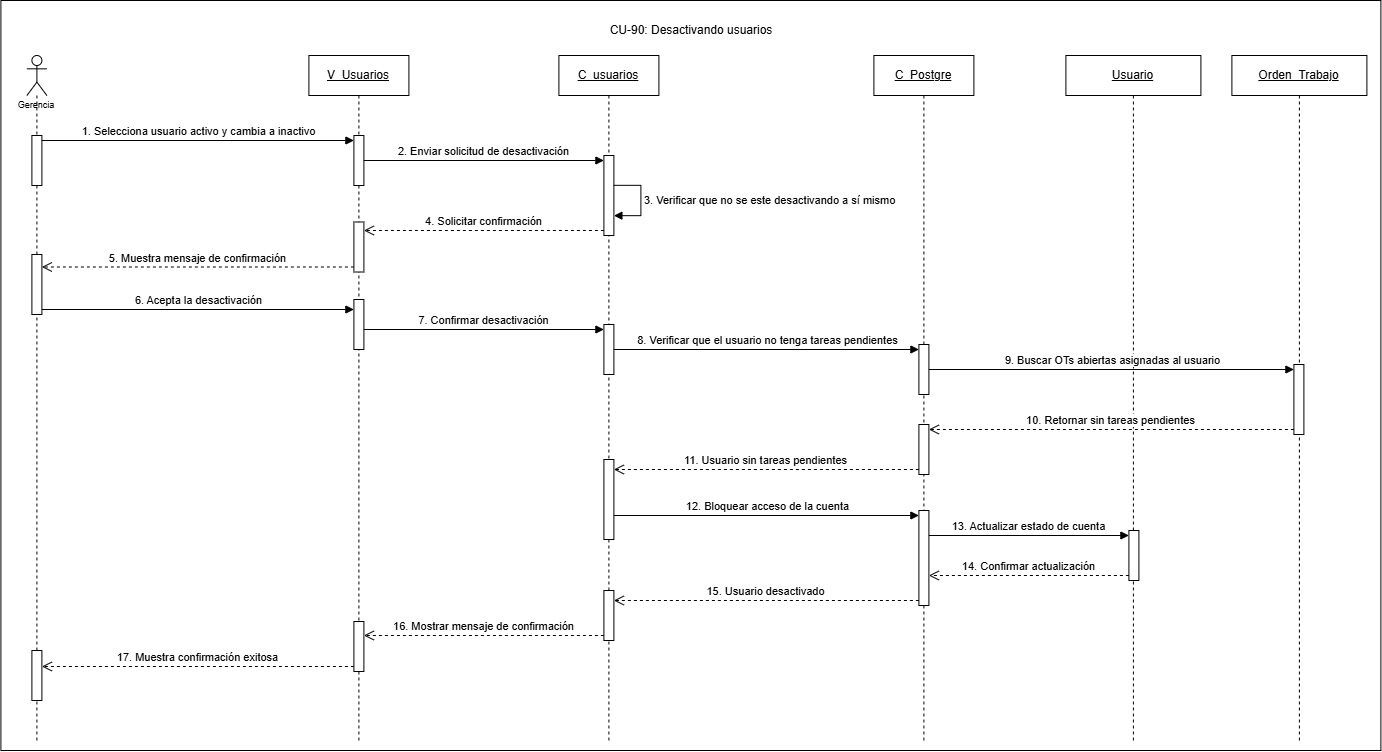

The diagram above was exported from draw.io. Its source (the exported page's mxGraphModel, read from the mxfile embedded in the PNG):
<mxGraphModel dx="1557" dy="995" grid="1" gridSize="10" guides="1" tooltips="1" connect="1" arrows="1" fold="1" page="1" pageScale="1" pageWidth="827" pageHeight="1169" math="0" shadow="0">
  <root>
    <mxCell id="0" />
    <mxCell id="1" parent="0" />
    <mxCell id="7lOOSWcjM2ObKWxgROvy-1" parent="1" style="rounded=0;whiteSpace=wrap;html=1;" value="" vertex="1">
      <mxGeometry height="750" width="1380" x="190" y="160" as="geometry" />
    </mxCell>
    <mxCell id="5ySFz4gX9wT_xbiO0Smd-1" parent="1" style="shape=umlLifeline;perimeter=lifelinePerimeter;whiteSpace=wrap;html=1;container=1;dropTarget=0;collapsible=0;recursiveResize=0;outlineConnect=0;portConstraint=eastwest;newEdgeStyle={&quot;curved&quot;:0,&quot;rounded&quot;:0};participant=umlActor;align=center;" value="&lt;p&gt;&lt;font style=&quot;font-size: 9px;&quot; face=&quot;Helvetica&quot;&gt;&lt;br&gt;&lt;br&gt;&lt;br&gt;&lt;br&gt;Gerencia&lt;/font&gt;&lt;/p&gt;" vertex="1">
      <mxGeometry height="685" width="20" x="216" y="215" as="geometry" />
    </mxCell>
    <mxCell id="5ySFz4gX9wT_xbiO0Smd-6" parent="5ySFz4gX9wT_xbiO0Smd-1" style="html=1;points=[[0,0,0,0,5],[0,1,0,0,-5],[1,0,0,0,5],[1,1,0,0,-5]];perimeter=orthogonalPerimeter;outlineConnect=0;targetShapes=umlLifeline;portConstraint=eastwest;newEdgeStyle={&quot;curved&quot;:0,&quot;rounded&quot;:0};" value="" vertex="1">
      <mxGeometry height="50" width="10" x="5" y="80" as="geometry" />
    </mxCell>
    <mxCell id="XsBuR8jsXSKJG8qHkA_V-12" parent="5ySFz4gX9wT_xbiO0Smd-1" style="html=1;points=[[0,0,0,0,5],[0,1,0,0,-5],[1,0,0,0,5],[1,1,0,0,-5]];perimeter=orthogonalPerimeter;outlineConnect=0;targetShapes=umlLifeline;portConstraint=eastwest;newEdgeStyle={&quot;curved&quot;:0,&quot;rounded&quot;:0};" value="" vertex="1">
      <mxGeometry height="50" width="10" x="5" y="595" as="geometry" />
    </mxCell>
    <mxCell id="XsBuR8jsXSKJG8qHkA_V-13" edge="1" parent="5ySFz4gX9wT_xbiO0Smd-1" source="Vs2etpaDI7m9V5MN82kX-9" style="html=1;verticalAlign=bottom;endArrow=open;dashed=1;endSize=8;curved=0;rounded=0;exitX=0;exitY=1;exitDx=0;exitDy=-5;exitPerimeter=0;" target="XsBuR8jsXSKJG8qHkA_V-12" value="17. Muestra confirmación exitosa">
      <mxGeometry relative="1" as="geometry">
        <mxPoint x="244" y="625" as="sourcePoint" />
        <mxPoint x="-164" y="696" as="targetPoint" />
      </mxGeometry>
    </mxCell>
    <mxCell id="OC0a-PfQyaskhvSRQCSN-12" parent="5ySFz4gX9wT_xbiO0Smd-1" style="html=1;points=[[0,0,0,0,5],[0,1,0,0,-5],[1,0,0,0,5],[1,1,0,0,-5]];perimeter=orthogonalPerimeter;outlineConnect=0;targetShapes=umlLifeline;portConstraint=eastwest;newEdgeStyle={&quot;curved&quot;:0,&quot;rounded&quot;:0};" value="" vertex="1">
      <mxGeometry height="60" width="10" x="5" y="199" as="geometry" />
    </mxCell>
    <mxCell id="5ySFz4gX9wT_xbiO0Smd-2" parent="1" style="shape=umlLifeline;perimeter=lifelinePerimeter;whiteSpace=wrap;html=1;container=1;dropTarget=0;collapsible=0;recursiveResize=0;outlineConnect=0;portConstraint=eastwest;newEdgeStyle={&quot;curved&quot;:0,&quot;rounded&quot;:0};" value="&lt;u&gt;V_Usuarios&lt;/u&gt;" vertex="1">
      <mxGeometry height="685" width="100" x="498" y="215" as="geometry" />
    </mxCell>
    <mxCell id="5ySFz4gX9wT_xbiO0Smd-12" parent="5ySFz4gX9wT_xbiO0Smd-2" style="html=1;points=[[0,0,0,0,5],[0,1,0,0,-5],[1,0,0,0,5],[1,1,0,0,-5]];perimeter=orthogonalPerimeter;outlineConnect=0;targetShapes=umlLifeline;portConstraint=eastwest;newEdgeStyle={&quot;curved&quot;:0,&quot;rounded&quot;:0};" value="" vertex="1">
      <mxGeometry height="50" width="10" x="45" y="80" as="geometry" />
    </mxCell>
    <mxCell id="EpAvomrzWtd9CiGntZvA-1" parent="5ySFz4gX9wT_xbiO0Smd-2" style="html=1;points=[[0,0,0,0,5],[0,1,0,0,-5],[1,0,0,0,5],[1,1,0,0,-5]];perimeter=orthogonalPerimeter;outlineConnect=0;targetShapes=umlLifeline;portConstraint=eastwest;newEdgeStyle={&quot;curved&quot;:0,&quot;rounded&quot;:0};" value="" vertex="1">
      <mxGeometry height="50" width="10" x="45" y="244" as="geometry" />
    </mxCell>
    <mxCell id="Vs2etpaDI7m9V5MN82kX-9" parent="5ySFz4gX9wT_xbiO0Smd-2" style="html=1;points=[[0,0,0,0,5],[0,1,0,0,-5],[1,0,0,0,5],[1,1,0,0,-5]];perimeter=orthogonalPerimeter;outlineConnect=0;targetShapes=umlLifeline;portConstraint=eastwest;newEdgeStyle={&quot;curved&quot;:0,&quot;rounded&quot;:0};" value="" vertex="1">
      <mxGeometry height="50" width="10" x="45" y="566" as="geometry" />
    </mxCell>
    <mxCell id="OC0a-PfQyaskhvSRQCSN-10" parent="5ySFz4gX9wT_xbiO0Smd-2" style="html=1;points=[[0,0,0,0,5],[0,1,0,0,-5],[1,0,0,0,5],[1,1,0,0,-5]];perimeter=orthogonalPerimeter;outlineConnect=0;targetShapes=umlLifeline;portConstraint=eastwest;newEdgeStyle={&quot;curved&quot;:0,&quot;rounded&quot;:0};" value="" vertex="1">
      <mxGeometry height="50" width="10" x="45" y="166.5" as="geometry" />
    </mxCell>
    <mxCell id="5ySFz4gX9wT_xbiO0Smd-3" parent="1" style="shape=umlLifeline;perimeter=lifelinePerimeter;whiteSpace=wrap;html=1;container=1;dropTarget=0;collapsible=0;recursiveResize=0;outlineConnect=0;portConstraint=eastwest;newEdgeStyle={&quot;curved&quot;:0,&quot;rounded&quot;:0};" value="&lt;u&gt;C_usuarios&lt;/u&gt;" vertex="1">
      <mxGeometry height="685" width="100" x="748" y="215" as="geometry" />
    </mxCell>
    <mxCell id="5ySFz4gX9wT_xbiO0Smd-15" parent="5ySFz4gX9wT_xbiO0Smd-3" style="html=1;points=[[0,0,0,0,5],[0,1,0,0,-5],[1,0,0,0,5],[1,1,0,0,-5]];perimeter=orthogonalPerimeter;outlineConnect=0;targetShapes=umlLifeline;portConstraint=eastwest;newEdgeStyle={&quot;curved&quot;:0,&quot;rounded&quot;:0};" value="" vertex="1">
      <mxGeometry height="80" width="10" x="45" y="100" as="geometry" />
    </mxCell>
    <mxCell id="EpAvomrzWtd9CiGntZvA-4" parent="5ySFz4gX9wT_xbiO0Smd-3" style="html=1;points=[[0,0,0,0,5],[0,1,0,0,-5],[1,0,0,0,5],[1,1,0,0,-5]];perimeter=orthogonalPerimeter;outlineConnect=0;targetShapes=umlLifeline;portConstraint=eastwest;newEdgeStyle={&quot;curved&quot;:0,&quot;rounded&quot;:0};" value="" vertex="1">
      <mxGeometry height="50" width="10" x="45" y="269" as="geometry" />
    </mxCell>
    <mxCell id="EpAvomrzWtd9CiGntZvA-21" parent="5ySFz4gX9wT_xbiO0Smd-3" style="html=1;points=[[0,0,0,0,5],[0,1,0,0,-5],[1,0,0,0,5],[1,1,0,0,-5]];perimeter=orthogonalPerimeter;outlineConnect=0;targetShapes=umlLifeline;portConstraint=eastwest;newEdgeStyle={&quot;curved&quot;:0,&quot;rounded&quot;:0};" value="" vertex="1">
      <mxGeometry height="80" width="10" x="45" y="404" as="geometry" />
    </mxCell>
    <mxCell id="lkgv8ppB7YUg0-YIOBQy-2" edge="1" parent="5ySFz4gX9wT_xbiO0Smd-3" source="5ySFz4gX9wT_xbiO0Smd-15" style="html=1;align=left;spacingLeft=2;endArrow=block;rounded=0;edgeStyle=orthogonalEdgeStyle;curved=0;rounded=0;innerLoopWaypoints=1;" target="5ySFz4gX9wT_xbiO0Smd-15" value="3. Verificar que no se este desactivando a sí mismo">
      <mxGeometry relative="1" as="geometry">
        <Array as="points">
          <mxPoint x="82" y="129.84" />
          <mxPoint x="82" y="160.16" />
        </Array>
        <mxPoint x="70" y="125" as="sourcePoint" />
        <mxPoint x="75" y="155" as="targetPoint" />
      </mxGeometry>
    </mxCell>
    <mxCell id="JD2d_SJppyU7m_ZELOhE-1" parent="5ySFz4gX9wT_xbiO0Smd-3" style="html=1;points=[[0,0,0,0,5],[0,1,0,0,-5],[1,0,0,0,5],[1,1,0,0,-5]];perimeter=orthogonalPerimeter;outlineConnect=0;targetShapes=umlLifeline;portConstraint=eastwest;newEdgeStyle={&quot;curved&quot;:0,&quot;rounded&quot;:0};" value="" vertex="1">
      <mxGeometry height="50" width="10" x="45" y="535" as="geometry" />
    </mxCell>
    <mxCell id="5ySFz4gX9wT_xbiO0Smd-4" parent="1" style="shape=umlLifeline;perimeter=lifelinePerimeter;whiteSpace=wrap;html=1;container=1;dropTarget=0;collapsible=0;recursiveResize=0;outlineConnect=0;portConstraint=eastwest;newEdgeStyle={&quot;curved&quot;:0,&quot;rounded&quot;:0};" value="&lt;u&gt;C_Postgre&lt;/u&gt;" vertex="1">
      <mxGeometry height="685" width="100" x="1063" y="215" as="geometry" />
    </mxCell>
    <mxCell id="OC0a-PfQyaskhvSRQCSN-14" parent="5ySFz4gX9wT_xbiO0Smd-4" style="html=1;points=[[0,0,0,0,5],[0,1,0,0,-5],[1,0,0,0,5],[1,1,0,0,-5]];perimeter=orthogonalPerimeter;outlineConnect=0;targetShapes=umlLifeline;portConstraint=eastwest;newEdgeStyle={&quot;curved&quot;:0,&quot;rounded&quot;:0};" value="" vertex="1">
      <mxGeometry height="50" width="10" x="45" y="289" as="geometry" />
    </mxCell>
    <mxCell id="OC0a-PfQyaskhvSRQCSN-20" parent="5ySFz4gX9wT_xbiO0Smd-4" style="html=1;points=[[0,0,0,0,5],[0,1,0,0,-5],[1,0,0,0,5],[1,1,0,0,-5]];perimeter=orthogonalPerimeter;outlineConnect=0;targetShapes=umlLifeline;portConstraint=eastwest;newEdgeStyle={&quot;curved&quot;:0,&quot;rounded&quot;:0};" value="" vertex="1">
      <mxGeometry height="50" width="10" x="45" y="369" as="geometry" />
    </mxCell>
    <mxCell id="lkgv8ppB7YUg0-YIOBQy-3" parent="5ySFz4gX9wT_xbiO0Smd-4" style="html=1;points=[[0,0,0,0,5],[0,1,0,0,-5],[1,0,0,0,5],[1,1,0,0,-5]];perimeter=orthogonalPerimeter;outlineConnect=0;targetShapes=umlLifeline;portConstraint=eastwest;newEdgeStyle={&quot;curved&quot;:0,&quot;rounded&quot;:0};" value="" vertex="1">
      <mxGeometry height="95" width="10" x="45" y="455" as="geometry" />
    </mxCell>
    <mxCell id="5ySFz4gX9wT_xbiO0Smd-5" parent="1" style="shape=umlLifeline;perimeter=lifelinePerimeter;whiteSpace=wrap;html=1;container=1;dropTarget=0;collapsible=0;recursiveResize=0;outlineConnect=0;portConstraint=eastwest;newEdgeStyle={&quot;curved&quot;:0,&quot;rounded&quot;:0};" value="&lt;u&gt;Usuario&lt;/u&gt;" vertex="1">
      <mxGeometry height="685" width="135" x="1255" y="215" as="geometry" />
    </mxCell>
    <mxCell id="lkgv8ppB7YUg0-YIOBQy-6" parent="5ySFz4gX9wT_xbiO0Smd-5" style="html=1;points=[[0,0,0,0,5],[0,1,0,0,-5],[1,0,0,0,5],[1,1,0,0,-5]];perimeter=orthogonalPerimeter;outlineConnect=0;targetShapes=umlLifeline;portConstraint=eastwest;newEdgeStyle={&quot;curved&quot;:0,&quot;rounded&quot;:0};" value="" vertex="1">
      <mxGeometry height="50" width="10" x="63" y="475" as="geometry" />
    </mxCell>
    <mxCell id="5ySFz4gX9wT_xbiO0Smd-13" edge="1" parent="1" source="5ySFz4gX9wT_xbiO0Smd-6" style="html=1;verticalAlign=bottom;endArrow=block;curved=0;rounded=0;entryX=0;entryY=0;entryDx=0;entryDy=5;exitX=1;exitY=0;exitDx=0;exitDy=5;exitPerimeter=0;" target="5ySFz4gX9wT_xbiO0Smd-12" value="1. Selecciona usuario activo y cambia a inactivo">
      <mxGeometry relative="1" as="geometry">
        <mxPoint x="321" y="300" as="sourcePoint" />
      </mxGeometry>
    </mxCell>
    <mxCell id="5ySFz4gX9wT_xbiO0Smd-16" edge="1" parent="1" source="5ySFz4gX9wT_xbiO0Smd-12" style="html=1;verticalAlign=bottom;endArrow=block;curved=0;rounded=0;entryX=0;entryY=0;entryDx=0;entryDy=5;" target="5ySFz4gX9wT_xbiO0Smd-15" value="2. Enviar solicitud de desactivación">
      <mxGeometry relative="1" as="geometry">
        <mxPoint x="762" y="320" as="sourcePoint" />
      </mxGeometry>
    </mxCell>
    <mxCell id="5PgkDvSNA1WPaRLyoTLD-2" parent="1" style="text;html=1;whiteSpace=wrap;strokeColor=none;fillColor=none;align=center;verticalAlign=middle;rounded=0;" value="CU-90: Desactivando usuarios" vertex="1">
      <mxGeometry height="30" width="367.5" x="696.25" y="175" as="geometry" />
    </mxCell>
    <mxCell id="EpAvomrzWtd9CiGntZvA-2" edge="1" parent="1" source="OC0a-PfQyaskhvSRQCSN-12" style="html=1;verticalAlign=bottom;endArrow=block;curved=0;rounded=0;exitX=1;exitY=1;exitDx=0;exitDy=-5;exitPerimeter=0;" target="EpAvomrzWtd9CiGntZvA-1" value="6. Acepta la desactivación">
      <mxGeometry relative="1" as="geometry">
        <mxPoint x="231" y="564" as="sourcePoint" />
        <mxPoint x="530" y="479" as="targetPoint" />
      </mxGeometry>
    </mxCell>
    <mxCell id="EpAvomrzWtd9CiGntZvA-5" edge="1" parent="1" source="EpAvomrzWtd9CiGntZvA-1" style="html=1;verticalAlign=bottom;endArrow=block;curved=0;rounded=0;entryX=0;entryY=0;entryDx=0;entryDy=5;" target="EpAvomrzWtd9CiGntZvA-4" value="7. Confirmar desactivación">
      <mxGeometry relative="1" as="geometry">
        <mxPoint x="717" y="789" as="sourcePoint" />
      </mxGeometry>
    </mxCell>
    <mxCell id="EpAvomrzWtd9CiGntZvA-22" edge="1" parent="1" source="OC0a-PfQyaskhvSRQCSN-20" style="html=1;verticalAlign=bottom;endArrow=open;dashed=1;endSize=8;curved=0;rounded=0;exitX=0;exitY=1;exitDx=0;exitDy=-5;exitPerimeter=0;" target="EpAvomrzWtd9CiGntZvA-21" value="11. Usuario sin tareas pendientes">
      <mxGeometry relative="1" as="geometry">
        <mxPoint x="1068" y="621" as="sourcePoint" />
        <mxPoint x="669" y="696" as="targetPoint" />
      </mxGeometry>
    </mxCell>
    <mxCell id="Vs2etpaDI7m9V5MN82kX-10" edge="1" parent="1" source="JD2d_SJppyU7m_ZELOhE-1" style="html=1;verticalAlign=bottom;endArrow=open;dashed=1;endSize=8;curved=0;rounded=0;exitX=0;exitY=1;exitDx=0;exitDy=-5;exitPerimeter=0;" target="Vs2etpaDI7m9V5MN82kX-9" value="16. Mostrar mensaje de confirmación">
      <mxGeometry relative="1" as="geometry">
        <mxPoint x="793" y="839.9999999999998" as="sourcePoint" />
        <mxPoint x="374" y="881" as="targetPoint" />
      </mxGeometry>
    </mxCell>
    <mxCell id="OC0a-PfQyaskhvSRQCSN-1" parent="1" style="shape=umlLifeline;perimeter=lifelinePerimeter;whiteSpace=wrap;html=1;container=1;dropTarget=0;collapsible=0;recursiveResize=0;outlineConnect=0;portConstraint=eastwest;newEdgeStyle={&quot;curved&quot;:0,&quot;rounded&quot;:0};" value="&lt;u&gt;Orden_Trabajo&lt;/u&gt;" vertex="1">
      <mxGeometry height="685" width="135" x="1421" y="215" as="geometry" />
    </mxCell>
    <mxCell id="OC0a-PfQyaskhvSRQCSN-17" parent="OC0a-PfQyaskhvSRQCSN-1" style="html=1;points=[[0,0,0,0,5],[0,1,0,0,-5],[1,0,0,0,5],[1,1,0,0,-5]];perimeter=orthogonalPerimeter;outlineConnect=0;targetShapes=umlLifeline;portConstraint=eastwest;newEdgeStyle={&quot;curved&quot;:0,&quot;rounded&quot;:0};" value="" vertex="1">
      <mxGeometry height="70" width="10" x="62" y="309" as="geometry" />
    </mxCell>
    <mxCell id="OC0a-PfQyaskhvSRQCSN-9" edge="1" parent="1" source="5ySFz4gX9wT_xbiO0Smd-15" style="html=1;verticalAlign=bottom;endArrow=open;dashed=1;endSize=8;curved=0;rounded=0;exitX=0;exitY=1;exitDx=0;exitDy=-5;exitPerimeter=0;" target="OC0a-PfQyaskhvSRQCSN-10" value="4. Solicitar confirmación">
      <mxGeometry relative="1" as="geometry">
        <mxPoint x="748" y="480" as="sourcePoint" />
        <mxPoint x="668" y="480" as="targetPoint" />
      </mxGeometry>
    </mxCell>
    <mxCell id="OC0a-PfQyaskhvSRQCSN-11" edge="1" parent="1" source="OC0a-PfQyaskhvSRQCSN-10" style="html=1;verticalAlign=bottom;endArrow=open;dashed=1;endSize=8;curved=0;rounded=0;exitX=0;exitY=1;exitDx=0;exitDy=-5;exitPerimeter=0;" target="OC0a-PfQyaskhvSRQCSN-12" value="5. Muestra mensaje de confirmación">
      <mxGeometry relative="1" as="geometry">
        <mxPoint x="500" y="419" as="sourcePoint" />
        <mxPoint x="420" y="419" as="targetPoint" />
      </mxGeometry>
    </mxCell>
    <mxCell id="OC0a-PfQyaskhvSRQCSN-15" edge="1" parent="1" source="EpAvomrzWtd9CiGntZvA-4" style="html=1;verticalAlign=bottom;endArrow=block;curved=0;rounded=0;entryX=0;entryY=0;entryDx=0;entryDy=5;" target="OC0a-PfQyaskhvSRQCSN-14" value="8. Verificar que el usuario no tenga tareas pendientes">
      <mxGeometry relative="1" as="geometry">
        <mxPoint x="998" y="609" as="sourcePoint" />
      </mxGeometry>
    </mxCell>
    <mxCell id="OC0a-PfQyaskhvSRQCSN-18" edge="1" parent="1" source="OC0a-PfQyaskhvSRQCSN-14" style="html=1;verticalAlign=bottom;endArrow=block;curved=0;rounded=0;entryX=0;entryY=0;entryDx=0;entryDy=5;" target="OC0a-PfQyaskhvSRQCSN-17" value="9. Buscar OTs abiertas asignadas al usuario">
      <mxGeometry relative="1" as="geometry">
        <mxPoint x="1471" y="529" as="sourcePoint" />
      </mxGeometry>
    </mxCell>
    <mxCell id="OC0a-PfQyaskhvSRQCSN-19" edge="1" parent="1" source="OC0a-PfQyaskhvSRQCSN-17" style="html=1;verticalAlign=bottom;endArrow=open;dashed=1;endSize=8;curved=0;rounded=0;exitX=0;exitY=1;exitDx=0;exitDy=-5;" target="OC0a-PfQyaskhvSRQCSN-20" value="10. Retornar sin tareas pendientes">
      <mxGeometry relative="1" as="geometry">
        <mxPoint x="1471" y="599" as="targetPoint" />
      </mxGeometry>
    </mxCell>
    <mxCell id="lkgv8ppB7YUg0-YIOBQy-4" edge="1" parent="1" source="EpAvomrzWtd9CiGntZvA-21" style="html=1;verticalAlign=bottom;endArrow=block;curved=0;rounded=0;entryX=0;entryY=0;entryDx=0;entryDy=5;" target="lkgv8ppB7YUg0-YIOBQy-3" value="12. Bloquear acceso de la cuenta">
      <mxGeometry relative="1" as="geometry">
        <mxPoint x="1038" y="675" as="sourcePoint" />
      </mxGeometry>
    </mxCell>
    <mxCell id="lkgv8ppB7YUg0-YIOBQy-7" edge="1" parent="1" source="lkgv8ppB7YUg0-YIOBQy-3" style="html=1;verticalAlign=bottom;endArrow=block;curved=0;rounded=0;entryX=0;entryY=0;entryDx=0;entryDy=5;" target="lkgv8ppB7YUg0-YIOBQy-6" value="13. Actualizar estado de cuenta">
      <mxGeometry relative="1" as="geometry">
        <mxPoint x="1248" y="695" as="sourcePoint" />
      </mxGeometry>
    </mxCell>
    <mxCell id="lkgv8ppB7YUg0-YIOBQy-8" edge="1" parent="1" source="lkgv8ppB7YUg0-YIOBQy-6" style="html=1;verticalAlign=bottom;endArrow=open;dashed=1;endSize=8;curved=0;rounded=0;exitX=0;exitY=1;exitDx=0;exitDy=-5;" target="lkgv8ppB7YUg0-YIOBQy-3" value="14. Confirmar actualización">
      <mxGeometry relative="1" as="geometry">
        <mxPoint x="1248" y="765" as="targetPoint" />
      </mxGeometry>
    </mxCell>
    <mxCell id="JD2d_SJppyU7m_ZELOhE-2" edge="1" parent="1" source="lkgv8ppB7YUg0-YIOBQy-3" style="html=1;verticalAlign=bottom;endArrow=open;dashed=1;endSize=8;curved=0;rounded=0;exitX=0;exitY=1;exitDx=0;exitDy=-5;exitPerimeter=0;" target="JD2d_SJppyU7m_ZELOhE-1" value="15. Usuario desactivado">
      <mxGeometry relative="1" as="geometry">
        <mxPoint x="1098" y="828.9999999999998" as="sourcePoint" />
        <mxPoint x="679" y="870" as="targetPoint" />
      </mxGeometry>
    </mxCell>
  </root>
</mxGraphModel>